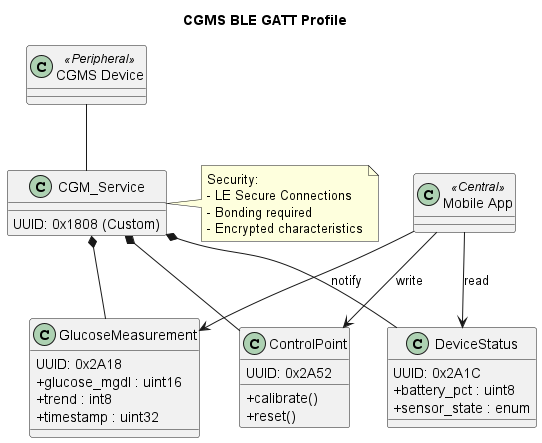

The diagram above was rendered by PlantUML. Its source (embedded in the PNG):
@startuml cgms_ble_gatt
skinparam classAttributeIconSize 0
skinparam stereotypeCBackgroundColor #EEF

title CGMS BLE GATT Profile

class "CGMS Device" <<Peripheral>>
class "Mobile App" <<Central>>

class CGM_Service {
  UUID: 0x1808 (Custom)
}

class GlucoseMeasurement {
  UUID: 0x2A18
  +glucose_mgdl : uint16
  +trend : int8
  +timestamp : uint32
}

class DeviceStatus {
  UUID: 0x2A1C
  +battery_pct : uint8
  +sensor_state : enum
}

class ControlPoint {
  UUID: 0x2A52
  +calibrate()
  +reset()
}

"CGMS Device" -- CGM_Service
CGM_Service *-- GlucoseMeasurement
CGM_Service *-- DeviceStatus
CGM_Service *-- ControlPoint

"Mobile App" --> GlucoseMeasurement : notify
"Mobile App" --> DeviceStatus : read
"Mobile App" --> ControlPoint : write

note right of CGM_Service
Security:
- LE Secure Connections
- Bonding required
- Encrypted characteristics
end note

@enduml